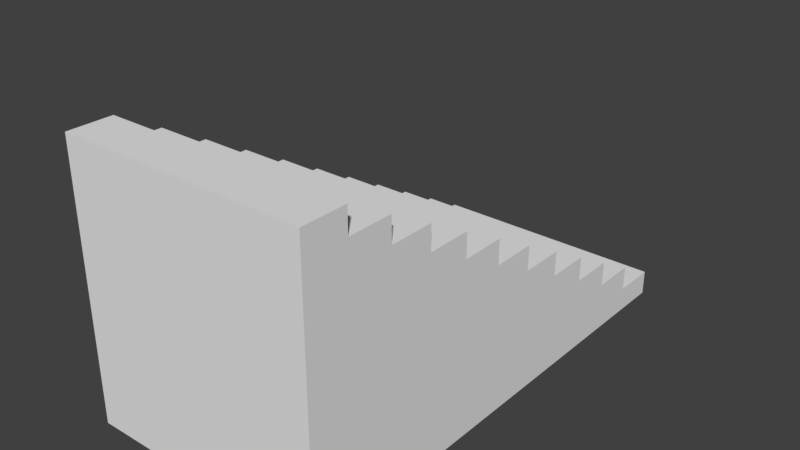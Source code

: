 # Source: Escaleras.blend  (saved by Blender 2.78.0; exported with 4.5.12 LTS)
import bpy
from mathutils import Matrix  # noqa: F401  (used for matrix-valued properties, if any)

bpy.ops.wm.read_factory_settings(use_empty=True)
scene = bpy.context.scene
scene.name = 'Scene'

# ---- collections
col_collection_1 = bpy.data.collections.new('Collection 1'); scene.collection.children.link(col_collection_1)

# ---- materials (node trees are filled in below, after node groups)
mat_material = bpy.data.materials.new('Material')
mat_material.alpha_threshold = 0.0
mat_material.use_transparent_shadow = False
mat_material.roughness = 0.5
mat_material.line_color = (0.0, 0.0, 0.0, 1.0)

# ---- material node trees

# ---- world
world_world = bpy.data.worlds.new('World'); scene.world = world_world
world_world.color = (0.05088, 0.05088, 0.05088)
world_world.use_sun_shadow = False
world_world.sun_shadow_jitter_overblur = 0.0
world_world.cycles.sampling_method = 'MANUAL'

# ---- meshes
me_cube = bpy.data.meshes.new('Cube')
me_cube.from_pydata([(1.0, 1.0, 0.0), (1.0, -1.0, 0.0), (-1.192e-07, -1.0, 0.0), (3.576e-07, 1.0, 0.0), (1.0, 1.0, 0.1), (1.0, -1.0, 0.1), (-3.576e-07, -1.0, 0.1), (5.96e-08, 1.0, 0.1), (1.0, 0.8182, 0.1), (2.167e-08, 0.8182, 0.1), (1.0, -1.0, 0.2), (-3.576e-07, -1.0, 0.2), (1.0, 0.8182, 0.2), (1.0, 0.6364, 0.2), (-1.626e-08, 0.6364, 0.2), (2.167e-08, 0.8182, 0.2), (1.0, -1.0, 0.3), (-3.576e-07, -1.0, 0.3), (1.0, 0.6364, 0.3), (1.0, 0.4545, 0.3), (-5.419e-08, 0.4545, 0.3), (-1.626e-08, 0.6364, 0.3), (1.0, -1.0, 0.4), (-3.576e-07, -1.0, 0.4), (1.0, 0.4545, 0.4), (1.0, 0.2727, 0.4), (-9.212e-08, 0.2727, 0.4), (-5.419e-08, 0.4545, 0.4), (1.0, -1.0, 0.5), (-3.576e-07, -1.0, 0.5), (1.0, 0.2727, 0.5), (1.0, 0.09091, 0.5), (-1.3e-07, 0.09091, 0.5), (-9.212e-08, 0.2727, 0.5), (1.0, -1.0, 0.6), (-3.576e-07, -1.0, 0.6), (1.0, 0.09091, 0.6), (1.0, -0.09091, 0.6), (-1.68e-07, -0.09091, 0.6), (-1.3e-07, 0.09091, 0.6), (1.0, -1.0, 0.7), (-3.576e-07, -1.0, 0.7), (1.0, -0.09091, 0.7), (1.0, -0.2727, 0.7), (-2.059e-07, -0.2727, 0.7), (-1.68e-07, -0.09091, 0.7), (1.0, -1.0, 0.8), (-3.576e-07, -1.0, 0.8), (1.0, -0.2727, 0.8), (1.0, -0.4546, 0.8), (-2.438e-07, -0.4546, 0.8), (-2.059e-07, -0.2727, 0.8), (1.0, -1.0, 0.9), (-3.576e-07, -1.0, 0.9), (1.0, -0.4546, 0.9), (1.0, -0.6364, 0.9), (-2.818e-07, -0.6364, 0.9), (-2.438e-07, -0.4546, 0.9), (1.0, -0.8182, 1.0), (1.0, -1.0, 1.0), (-3.576e-07, -1.0, 1.0), (1.0, -0.6364, 1.0), (-3.197e-07, -0.8182, 1.0), (-2.818e-07, -0.6364, 1.0), (1.0, -0.8182, 1.1), (1.0, -1.0, 1.1), (-3.576e-07, -1.0, 1.1), (-3.197e-07, -0.8182, 1.1)], [], [(0, 1, 2, 3), (4, 0, 3, 7), (4, 7, 9, 8), (12, 15, 14, 13), (8, 9, 15, 12), (19, 20, 27, 24), (18, 21, 20, 19), (13, 14, 21, 18), (24, 27, 26, 25), (30, 33, 32, 31), (31, 32, 39, 36), (25, 26, 33, 30), (36, 39, 38, 37), (42, 45, 44, 43), (43, 44, 51, 48), (37, 38, 45, 42), (48, 51, 50, 49), (54, 57, 56, 55), (49, 50, 57, 54), (58, 62, 67, 64), (61, 63, 62, 58), (0, 4, 8, 12, 13, 18, 19, 24, 25, 30, 31, 36, 37, 42, 43, 48, 49, 54, 55, 61, 58, 64, 65, 59, 52, 46, 40, 34, 28, 22, 16, 10, 5, 1), (55, 56, 63, 61), (64, 67, 66, 65), (2, 6, 11, 17, 23, 29, 35, 41, 47, 53, 60, 66, 67, 62, 63, 56, 57, 50, 51, 44, 45, 38, 39, 32, 33, 26, 27, 20, 21, 14, 15, 9, 7, 3), (1, 5, 10, 16, 22, 28, 34, 40, 46, 52, 59, 65, 66, 60, 53, 47, 41, 35, 29, 23, 17, 11, 6, 2)])
me_cube.materials.append(mat_material)
me_cube.use_remesh_preserve_volume = False
me_cube.use_remesh_preserve_attributes = False
me_cube.use_mirror_vertex_groups = False
me_cube.update()

# ---- objects
ob_cube = bpy.data.objects.new('Cube', me_cube)

# ---- transforms, parenting, visibility, modifiers, constraints
ob_cube.location = (0.0, 0.0, 0.0)
ob_cube.lock_rotations_4d = False
ob_cube.empty_display_type = 'ARROWS'
ob_cube.lineart.crease_threshold = 0.0

# ---- collection membership
col_collection_1.objects.link(ob_cube)

# ---- scene / render settings (as saved in the file)
scene.frame_start = 1; scene.frame_end = 250; scene.frame_set(1)
scene.render.engine = 'BLENDER_EEVEE_NEXT'
scene.render.resolution_percentage = 50
scene.render.dither_intensity = 0.0
scene.cycles.use_denoising = False
scene.cycles.samples = 128
scene.cycles.sampling_pattern = 'TABULATED_SOBOL'
scene.cycles.light_sampling_threshold = 0.0
scene.cycles.use_adaptive_sampling = False
scene.cycles.use_light_tree = False
scene.cycles.blur_glossy = 0.0
scene.cycles.sample_clamp_indirect = 0.0
scene.view_settings.view_transform = 'Standard'
bpy.context.view_layer.update()

# ---- added for rendering (the .blend has no active camera and no usable light): camera, sun
cam_auto = bpy.data.cameras.new('AutoCamera')
cam_auto.lens = 50.0
cam_auto.sensor_width = 36.0
cam_auto.clip_end = 1000.0
ob_auto_camera = bpy.data.objects.new('AutoCamera', cam_auto)
scene.collection.objects.link(ob_auto_camera)
ob_auto_camera.location = (2.80565, -2.76679, 2.39452)
ob_auto_camera.rotation_euler = (1.09748, -7.21219e-08, 0.694738)
scene.camera = ob_auto_camera
light_auto_sun = bpy.data.lights.new('AutoSun', 'SUN')
light_auto_sun.energy = 3.0
light_auto_sun.angle = 0.0523599
ob_auto_sun = bpy.data.objects.new('AutoSun', light_auto_sun)
scene.collection.objects.link(ob_auto_sun)
ob_auto_sun.rotation_euler = (0.872665, 0.174533, 0.523599)
bpy.context.view_layer.update()

